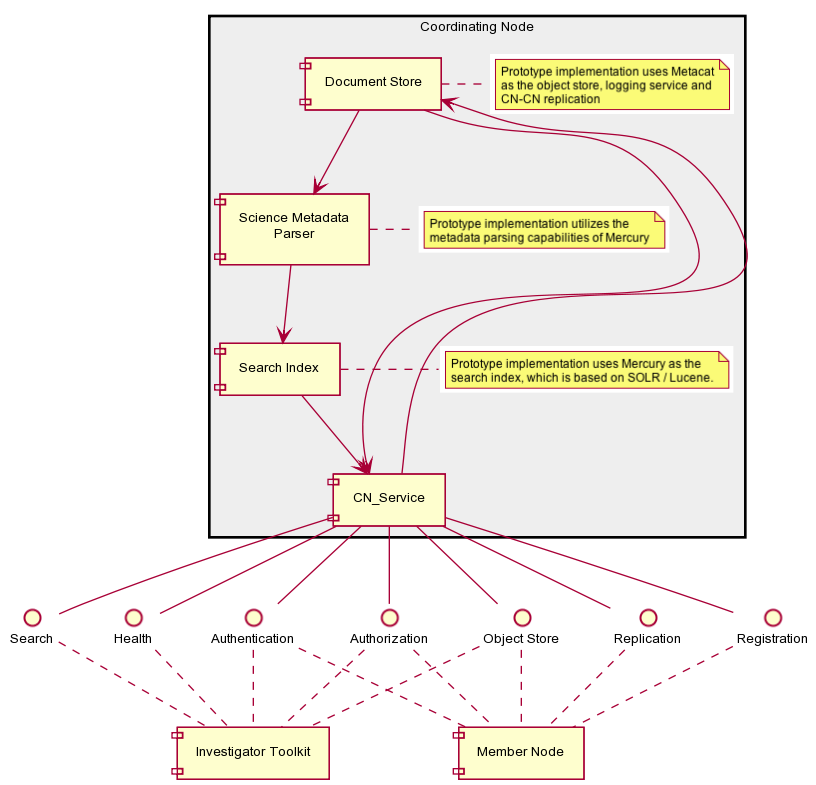

The diagram above was rendered by PlantUML. Its source (embedded in the PNG):
@startuml images/CNOverview.png
skinparam activityFontColor black
skinparam activityFontSize 10
skinparam activityFontName arial
skinparam activityArrowFontColor black
skinparam activityArrowFontSize 10
skinparam activityArrowFontName arial
skinparam classArrowFontColor black
skinparam classArrowFontSize 10
skinparam classArrowFontName arial
skinparam classAttributeFontColor black
skinparam classAttributeFontSize 10
skinparam classAttributeFontName arial
skinparam classFontColor black
skinparam classFontSize 10
skinparam classFontName arial
skinparam componentFontColor black
skinparam componentFontSize 10
skinparam componentFontName arial
skinparam componentArrowFontColor black
skinparam componentArrowFontSize 10
skinparam componentArrowFontName arial
skinparam noteFontColor black
skinparam noteFontSize 10
skinparam noteFontName arial
skinparam packageFontColor black
skinparam packageFontSize 10
skinparam packageFontName arial
skinparam sequenceActorFontColor black
skinparam sequenceActorFontSize 10
skinparam sequenceActorFontName arial
skinparam sequenceArrowFontColor black
skinparam sequenceArrowFontSize 10
skinparam sequenceArrowFontName arial
skinparam sequenceGroupingFontColor black
skinparam sequenceGroupingFontSize 10
skinparam sequenceGroupingFontName arial
skinparam sequenceGroupingHeaderFontColor black
skinparam sequenceGroupingHeaderFontSize 10
skinparam sequenceGroupingHeaderFontName arial
skinparam sequenceParticipantFontColor black
skinparam sequenceParticipantFontSize 10
skinparam sequenceParticipantFontName arial
skinparam sequenceTitleFontColor black
skinparam sequenceTitleFontSize 10
skinparam sequenceTitleFontName arial
skinparam titleFontColor black
skinparam titleFontSize 10
skinparam titleFontName arial
skinparam usecaseFontColor black
skinparam usecaseFontSize 10
skinparam usecaseFontName arial
skinparam usecaseActorFontColor black
skinparam usecaseActorFontSize 10
skinparam usecaseActorFontName arial
skinparam usecaseArrowFontColor black
skinparam usecaseArrowFontSize 10
skinparam usecaseArrowFontName arial
skinparam noteFontSize 12
() "Object Store" as cn_crud
() "Authentication" as cn_authn
() "Authorization" as cn_authz
() "Replication" as cn_repl
() "Health" as cn_health
() "Search" as cn_search
() "Registration" as cn_register
component "Member Node" as MN
component "Investigator Toolkit" as ITK
package "Coordinating Node" #EEEEEE
component "Document Store" as ostore
component "Science Metadata\nParser" as sparser
component "Search Index" as index
component "CN_Service" as cn_service
cn_service --> ostore
note right of ostore
Prototype implementation uses Metacat
as the object store, logging service and
CN-CN replication
end note
ostore --> cn_service
index --> cn_service
sparser --> index
note right of index
Prototype implementation uses Mercury as the
search index, which is based on SOLR / Lucene.
end note
ostore --> sparser
note right of sparser
Prototype implementation utilizes the
metadata parsing capabilities of Mercury
end note
cn_service -- cn_crud
cn_service -- cn_repl
cn_service -- cn_register
cn_service -- cn_health
cn_service -- cn_authz
cn_service -- cn_search
cn_service -- cn_authn
cn_crud .. MN
cn_repl .. MN
cn_register .. MN
cn_authz .. MN
cn_authn .. MN
cn_crud .. ITK
cn_health .. ITK
cn_authz .. ITK
cn_search .. ITK
cn_authn .. ITK
@enduml